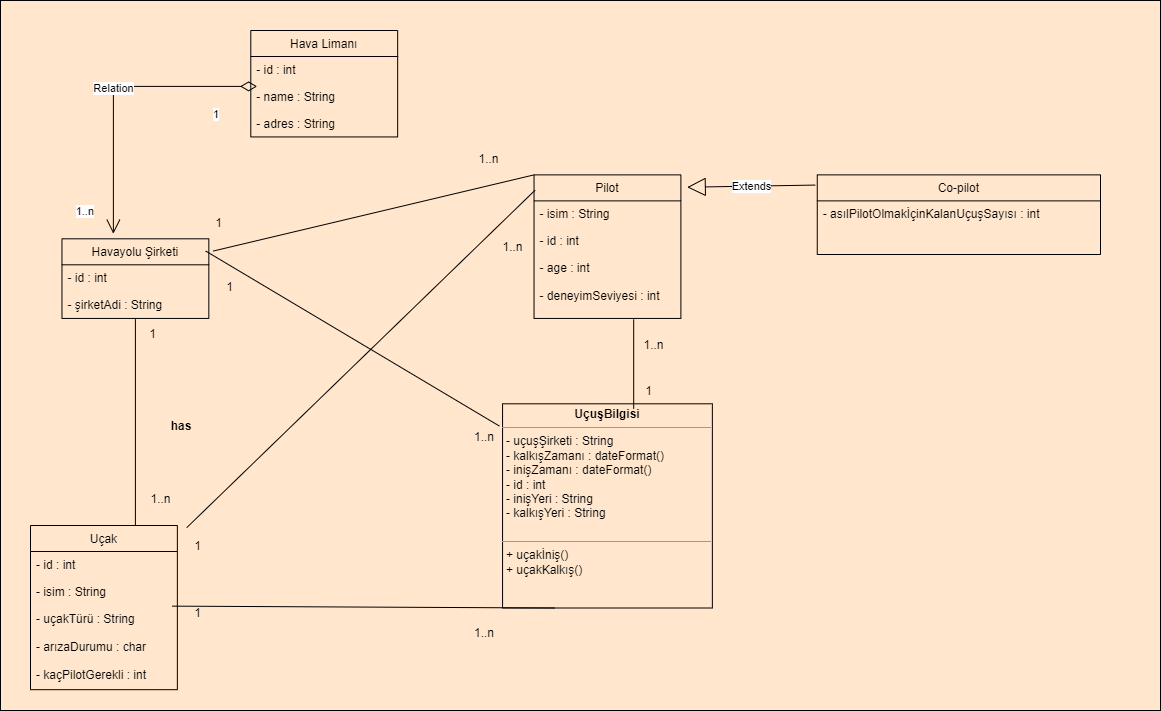

The diagram above was exported from draw.io. Its source (the exported page's mxGraphModel, read from the mxfile embedded in the PNG):
<mxGraphModel dx="1422" dy="794" grid="1" gridSize="10" guides="1" tooltips="1" connect="1" arrows="1" fold="1" page="1" pageScale="1" pageWidth="850" pageHeight="1100" math="0" shadow="0">
  <root>
    <mxCell id="0" />
    <mxCell id="1" parent="0" />
    <mxCell id="DBnKHaewIXvLO8ViBmxD-2" value="Text" style="text;html=1;align=center;verticalAlign=middle;resizable=0;points=[];autosize=1;strokeColor=none;fillColor=none;" vertex="1" parent="1">
      <mxGeometry x="930" y="570" width="40" height="20" as="geometry" />
    </mxCell>
    <mxCell id="DBnKHaewIXvLO8ViBmxD-4" value="" style="group" vertex="1" connectable="0" parent="1">
      <mxGeometry x="90" y="50" width="1160" height="710" as="geometry" />
    </mxCell>
    <mxCell id="DBnKHaewIXvLO8ViBmxD-1" value="" style="group;shadow=0;fillColor=#ffe6cc;strokeColor=#000000;gradientColor=none;gradientDirection=north;rounded=0;glass=0;sketch=0;noLabel=1;container=0;" vertex="1" connectable="0" parent="DBnKHaewIXvLO8ViBmxD-4">
      <mxGeometry width="1160" height="710" as="geometry" />
    </mxCell>
    <mxCell id="mqzi_uBiM5BLLx_I-PDk-1" value="Hava Limanı" style="swimlane;fontStyle=0;childLayout=stackLayout;horizontal=1;startSize=26;fillColor=none;horizontalStack=0;resizeParent=1;resizeParentMax=0;resizeLast=0;collapsible=1;marginBottom=0;shadow=0;" parent="DBnKHaewIXvLO8ViBmxD-4" vertex="1">
      <mxGeometry x="250.29411764705884" y="30" width="146.86274509803923" height="106.4375" as="geometry" />
    </mxCell>
    <mxCell id="mqzi_uBiM5BLLx_I-PDk-2" value="- id : int   " style="text;strokeColor=none;fillColor=none;align=left;verticalAlign=top;spacingLeft=4;spacingRight=4;overflow=hidden;rotatable=0;points=[[0,0.5],[1,0.5]];portConstraint=eastwest;shadow=0;" parent="mqzi_uBiM5BLLx_I-PDk-1" vertex="1">
      <mxGeometry y="26" width="146.86274509803923" height="26.812499999999996" as="geometry" />
    </mxCell>
    <mxCell id="mqzi_uBiM5BLLx_I-PDk-3" value="- name : String" style="text;strokeColor=none;fillColor=none;align=left;verticalAlign=top;spacingLeft=4;spacingRight=4;overflow=hidden;rotatable=0;points=[[0,0.5],[1,0.5]];portConstraint=eastwest;shadow=0;" parent="mqzi_uBiM5BLLx_I-PDk-1" vertex="1">
      <mxGeometry y="52.8125" width="146.86274509803923" height="26.812499999999996" as="geometry" />
    </mxCell>
    <mxCell id="mqzi_uBiM5BLLx_I-PDk-4" value="- adres : String" style="text;strokeColor=none;fillColor=none;align=left;verticalAlign=top;spacingLeft=4;spacingRight=4;overflow=hidden;rotatable=0;points=[[0,0.5],[1,0.5]];portConstraint=eastwest;shadow=0;" parent="mqzi_uBiM5BLLx_I-PDk-1" vertex="1">
      <mxGeometry y="79.625" width="146.86274509803923" height="26.812499999999996" as="geometry" />
    </mxCell>
    <mxCell id="mqzi_uBiM5BLLx_I-PDk-5" value="Havayolu Şirketi" style="swimlane;fontStyle=0;childLayout=stackLayout;horizontal=1;startSize=26;fillColor=none;horizontalStack=0;resizeParent=1;resizeParentMax=0;resizeLast=0;collapsible=1;marginBottom=0;shadow=0;" parent="DBnKHaewIXvLO8ViBmxD-4" vertex="1">
      <mxGeometry x="61.470588235294116" y="238.3125" width="146.86274509803923" height="79.625" as="geometry" />
    </mxCell>
    <mxCell id="mqzi_uBiM5BLLx_I-PDk-7" value="- id : int    " style="text;strokeColor=none;fillColor=none;align=left;verticalAlign=top;spacingLeft=4;spacingRight=4;overflow=hidden;rotatable=0;points=[[0,0.5],[1,0.5]];portConstraint=eastwest;shadow=0;" parent="mqzi_uBiM5BLLx_I-PDk-5" vertex="1">
      <mxGeometry y="26" width="146.86274509803923" height="26.812500000000004" as="geometry" />
    </mxCell>
    <mxCell id="mqzi_uBiM5BLLx_I-PDk-8" value="- şirketAdi : String" style="text;strokeColor=none;fillColor=none;align=left;verticalAlign=top;spacingLeft=4;spacingRight=4;overflow=hidden;rotatable=0;points=[[0,0.5],[1,0.5]];portConstraint=eastwest;shadow=0;" parent="mqzi_uBiM5BLLx_I-PDk-5" vertex="1">
      <mxGeometry y="52.8125" width="146.86274509803923" height="26.812500000000004" as="geometry" />
    </mxCell>
    <mxCell id="mqzi_uBiM5BLLx_I-PDk-15" value="Relation" style="endArrow=open;html=1;endSize=12;startArrow=diamondThin;startSize=14;startFill=0;edgeStyle=orthogonalEdgeStyle;rounded=0;entryX=0.35;entryY=-0.064;entryDx=0;entryDy=0;entryPerimeter=0;exitX=0.043;exitY=0.115;exitDx=0;exitDy=0;exitPerimeter=0;shadow=0;" parent="DBnKHaewIXvLO8ViBmxD-4" source="mqzi_uBiM5BLLx_I-PDk-3" target="mqzi_uBiM5BLLx_I-PDk-5" edge="1">
      <mxGeometry relative="1" as="geometry">
        <mxPoint x="208.33333333333337" y="349.6875" as="sourcePoint" />
        <mxPoint x="376.1764705882353" y="349.6875" as="targetPoint" />
      </mxGeometry>
    </mxCell>
    <mxCell id="mqzi_uBiM5BLLx_I-PDk-16" value="1" style="edgeLabel;resizable=0;html=1;align=left;verticalAlign=top;shadow=0;" parent="mqzi_uBiM5BLLx_I-PDk-15" connectable="0" vertex="1">
      <mxGeometry x="-1" relative="1" as="geometry">
        <mxPoint x="-46" y="15" as="offset" />
      </mxGeometry>
    </mxCell>
    <mxCell id="mqzi_uBiM5BLLx_I-PDk-17" value="1..n" style="edgeLabel;resizable=0;html=1;align=right;verticalAlign=top;shadow=0;" parent="mqzi_uBiM5BLLx_I-PDk-15" connectable="0" vertex="1">
      <mxGeometry x="1" relative="1" as="geometry">
        <mxPoint x="-19" y="-35" as="offset" />
      </mxGeometry>
    </mxCell>
    <mxCell id="mqzi_uBiM5BLLx_I-PDk-18" value="Uçak" style="swimlane;fontStyle=0;childLayout=stackLayout;horizontal=1;startSize=26;fillColor=none;horizontalStack=0;resizeParent=1;resizeParentMax=0;resizeLast=0;collapsible=1;marginBottom=0;shadow=0;" parent="DBnKHaewIXvLO8ViBmxD-4" vertex="1">
      <mxGeometry x="30" y="525" width="146.86274509803923" height="164.1875" as="geometry" />
    </mxCell>
    <mxCell id="mqzi_uBiM5BLLx_I-PDk-19" value="- id : int" style="text;strokeColor=none;fillColor=none;align=left;verticalAlign=top;spacingLeft=4;spacingRight=4;overflow=hidden;rotatable=0;points=[[0,0.5],[1,0.5]];portConstraint=eastwest;shadow=0;" parent="mqzi_uBiM5BLLx_I-PDk-18" vertex="1">
      <mxGeometry y="26" width="146.86274509803923" height="26.8125" as="geometry" />
    </mxCell>
    <mxCell id="mqzi_uBiM5BLLx_I-PDk-20" value="- isim : String" style="text;strokeColor=none;fillColor=none;align=left;verticalAlign=top;spacingLeft=4;spacingRight=4;overflow=hidden;rotatable=0;points=[[0,0.5],[1,0.5]];portConstraint=eastwest;shadow=0;" parent="mqzi_uBiM5BLLx_I-PDk-18" vertex="1">
      <mxGeometry y="52.8125" width="146.86274509803923" height="26.8125" as="geometry" />
    </mxCell>
    <mxCell id="mqzi_uBiM5BLLx_I-PDk-21" value="- uçakTürü : String&#10;&#10;- arızaDurumu : char&#10;&#10;- kaçPilotGerekli : int" style="text;strokeColor=none;fillColor=none;align=left;verticalAlign=top;spacingLeft=4;spacingRight=4;overflow=hidden;rotatable=0;points=[[0,0.5],[1,0.5]];portConstraint=eastwest;shadow=0;" parent="mqzi_uBiM5BLLx_I-PDk-18" vertex="1">
      <mxGeometry y="79.625" width="146.86274509803923" height="84.5625" as="geometry" />
    </mxCell>
    <mxCell id="mqzi_uBiM5BLLx_I-PDk-26" value="" style="line;strokeWidth=1;fillColor=none;align=left;verticalAlign=middle;spacingTop=-1;spacingLeft=3;spacingRight=3;rotatable=0;labelPosition=right;points=[];portConstraint=eastwest;flipV=0;flipH=1;direction=south;shadow=0;" parent="DBnKHaewIXvLO8ViBmxD-4" vertex="1">
      <mxGeometry x="130.7058823529412" y="318.75" width="8.392156862745098" height="206.25" as="geometry" />
    </mxCell>
    <mxCell id="mqzi_uBiM5BLLx_I-PDk-35" value="has" style="text;align=center;fontStyle=1;verticalAlign=middle;spacingLeft=3;spacingRight=3;strokeColor=none;rotatable=0;points=[[0,0.5],[1,0.5]];portConstraint=eastwest;shadow=0;" parent="DBnKHaewIXvLO8ViBmxD-4" vertex="1">
      <mxGeometry x="139.0980392156863" y="411.5625" width="83.92156862745098" height="26.8125" as="geometry" />
    </mxCell>
    <mxCell id="mqzi_uBiM5BLLx_I-PDk-42" value="1" style="text;html=1;strokeColor=none;fillColor=none;align=center;verticalAlign=middle;whiteSpace=wrap;rounded=0;shadow=0;" parent="DBnKHaewIXvLO8ViBmxD-4" vertex="1">
      <mxGeometry x="139.0980392156863" y="318.75" width="27.27450980392157" height="30.9375" as="geometry" />
    </mxCell>
    <mxCell id="mqzi_uBiM5BLLx_I-PDk-43" value="1..n" style="text;html=1;strokeColor=none;fillColor=none;align=center;verticalAlign=middle;whiteSpace=wrap;rounded=0;shadow=0;" parent="DBnKHaewIXvLO8ViBmxD-4" vertex="1">
      <mxGeometry x="145.39215686274508" y="483.75" width="31.47058823529412" height="30.9375" as="geometry" />
    </mxCell>
    <mxCell id="mqzi_uBiM5BLLx_I-PDk-44" value="&lt;p style=&quot;margin:0px;margin-top:4px;text-align:center;&quot;&gt;&lt;b&gt;UçuşBilgisi&lt;/b&gt;&lt;/p&gt;&lt;hr size=&quot;1&quot;&gt;&lt;p style=&quot;margin:0px;margin-left:4px;&quot;&gt;- uçuşŞirketi : String&lt;/p&gt;&lt;p style=&quot;margin:0px;margin-left:4px;&quot;&gt;- kalkışZamanı : dateFormat()&lt;/p&gt;&lt;p style=&quot;margin:0px;margin-left:4px;&quot;&gt;- inişZamanı : dateFormat()&lt;/p&gt;&lt;p style=&quot;margin:0px;margin-left:4px;&quot;&gt;- id : int&lt;/p&gt;&lt;p style=&quot;margin:0px;margin-left:4px;&quot;&gt;- inişYeri : String&lt;/p&gt;&lt;p style=&quot;margin:0px;margin-left:4px;&quot;&gt;- kalkışYeri : String&lt;/p&gt;&lt;p style=&quot;margin:0px;margin-left:4px;&quot;&gt;&lt;br&gt;&lt;/p&gt;&lt;hr size=&quot;1&quot;&gt;&lt;p style=&quot;margin:0px;margin-left:4px;&quot;&gt;+ uçakİniş()&lt;/p&gt;&lt;p style=&quot;margin:0px;margin-left:4px;&quot;&gt;+ uçakKalkış()&lt;/p&gt;" style="verticalAlign=top;align=left;overflow=fill;fontSize=12;fontFamily=Helvetica;html=1;shadow=0;fillColor=#ffe6cc;strokeColor=#000000;" parent="DBnKHaewIXvLO8ViBmxD-4" vertex="1">
      <mxGeometry x="502.0588235294117" y="403.3125" width="209.80392156862746" height="204.1875" as="geometry" />
    </mxCell>
    <mxCell id="mqzi_uBiM5BLLx_I-PDk-46" value="" style="endArrow=none;html=1;rounded=0;exitX=0.964;exitY=0.012;exitDx=0;exitDy=0;exitPerimeter=0;entryX=0.25;entryY=1;entryDx=0;entryDy=0;shadow=0;" parent="DBnKHaewIXvLO8ViBmxD-4" source="mqzi_uBiM5BLLx_I-PDk-21" target="mqzi_uBiM5BLLx_I-PDk-44" edge="1">
      <mxGeometry width="50" height="50" relative="1" as="geometry">
        <mxPoint x="271.27450980392155" y="370.3125" as="sourcePoint" />
        <mxPoint x="323.72549019607845" y="318.75" as="targetPoint" />
      </mxGeometry>
    </mxCell>
    <mxCell id="mqzi_uBiM5BLLx_I-PDk-47" value="1..n" style="text;html=1;strokeColor=none;fillColor=none;align=center;verticalAlign=middle;whiteSpace=wrap;rounded=0;shadow=0;" parent="DBnKHaewIXvLO8ViBmxD-4" vertex="1">
      <mxGeometry x="462.72058823529414" y="617.8125" width="41.96078431372549" height="30.9375" as="geometry" />
    </mxCell>
    <mxCell id="mqzi_uBiM5BLLx_I-PDk-48" value="1" style="text;html=1;strokeColor=none;fillColor=none;align=center;verticalAlign=middle;whiteSpace=wrap;rounded=0;shadow=0;" parent="DBnKHaewIXvLO8ViBmxD-4" vertex="1">
      <mxGeometry x="187.3529411764706" y="597.1875" width="20.980392156862745" height="30.9375" as="geometry" />
    </mxCell>
    <mxCell id="mqzi_uBiM5BLLx_I-PDk-49" value="" style="endArrow=none;html=1;rounded=0;entryX=0.979;entryY=0.154;entryDx=0;entryDy=0;entryPerimeter=0;exitX=-0.015;exitY=0.109;exitDx=0;exitDy=0;exitPerimeter=0;shadow=0;" parent="DBnKHaewIXvLO8ViBmxD-4" source="mqzi_uBiM5BLLx_I-PDk-44" target="mqzi_uBiM5BLLx_I-PDk-5" edge="1">
      <mxGeometry width="50" height="50" relative="1" as="geometry">
        <mxPoint x="271.27450980392155" y="370.3125" as="sourcePoint" />
        <mxPoint x="323.72549019607845" y="318.75" as="targetPoint" />
      </mxGeometry>
    </mxCell>
    <mxCell id="mqzi_uBiM5BLLx_I-PDk-50" value="1" style="text;html=1;strokeColor=none;fillColor=none;align=center;verticalAlign=middle;whiteSpace=wrap;rounded=0;shadow=0;" parent="DBnKHaewIXvLO8ViBmxD-4" vertex="1">
      <mxGeometry x="218.82352941176475" y="277.5" width="20.980392156862745" height="18.5625" as="geometry" />
    </mxCell>
    <mxCell id="mqzi_uBiM5BLLx_I-PDk-51" value="1..n" style="text;html=1;strokeColor=none;fillColor=none;align=center;verticalAlign=middle;whiteSpace=wrap;rounded=0;shadow=0;" parent="DBnKHaewIXvLO8ViBmxD-4" vertex="1">
      <mxGeometry x="470.5882352941177" y="421.875" width="26.225490196078432" height="30.9375" as="geometry" />
    </mxCell>
    <mxCell id="mqzi_uBiM5BLLx_I-PDk-58" value="Pilot" style="swimlane;fontStyle=0;childLayout=stackLayout;horizontal=1;startSize=26;fillColor=none;horizontalStack=0;resizeParent=1;resizeParentMax=0;resizeLast=0;collapsible=1;marginBottom=0;shadow=0;" parent="DBnKHaewIXvLO8ViBmxD-4" vertex="1">
      <mxGeometry x="533.5294117647059" y="174.375" width="146.86274509803923" height="143.5625" as="geometry" />
    </mxCell>
    <mxCell id="mqzi_uBiM5BLLx_I-PDk-59" value="- isim : String" style="text;strokeColor=none;fillColor=none;align=left;verticalAlign=top;spacingLeft=4;spacingRight=4;overflow=hidden;rotatable=0;points=[[0,0.5],[1,0.5]];portConstraint=eastwest;shadow=0;" parent="mqzi_uBiM5BLLx_I-PDk-58" vertex="1">
      <mxGeometry y="26" width="146.86274509803923" height="26.8125" as="geometry" />
    </mxCell>
    <mxCell id="mqzi_uBiM5BLLx_I-PDk-60" value="- id : int" style="text;strokeColor=none;fillColor=none;align=left;verticalAlign=top;spacingLeft=4;spacingRight=4;overflow=hidden;rotatable=0;points=[[0,0.5],[1,0.5]];portConstraint=eastwest;shadow=0;" parent="mqzi_uBiM5BLLx_I-PDk-58" vertex="1">
      <mxGeometry y="52.8125" width="146.86274509803923" height="26.8125" as="geometry" />
    </mxCell>
    <mxCell id="mqzi_uBiM5BLLx_I-PDk-61" value="- age : int&#10;&#10;- deneyimSeviyesi : int" style="text;strokeColor=none;fillColor=none;align=left;verticalAlign=top;spacingLeft=4;spacingRight=4;overflow=hidden;rotatable=0;points=[[0,0.5],[1,0.5]];portConstraint=eastwest;shadow=0;" parent="mqzi_uBiM5BLLx_I-PDk-58" vertex="1">
      <mxGeometry y="79.625" width="146.86274509803923" height="63.9375" as="geometry" />
    </mxCell>
    <mxCell id="mqzi_uBiM5BLLx_I-PDk-62" value="" style="endArrow=none;html=1;rounded=0;exitX=1.064;exitY=0.013;exitDx=0;exitDy=0;exitPerimeter=0;entryX=0.007;entryY=0.107;entryDx=0;entryDy=0;entryPerimeter=0;shadow=0;" parent="DBnKHaewIXvLO8ViBmxD-4" source="mqzi_uBiM5BLLx_I-PDk-18" target="mqzi_uBiM5BLLx_I-PDk-58" edge="1">
      <mxGeometry width="50" height="50" relative="1" as="geometry">
        <mxPoint x="271.27450980392155" y="370.3125" as="sourcePoint" />
        <mxPoint x="323.72549019607845" y="318.75" as="targetPoint" />
      </mxGeometry>
    </mxCell>
    <mxCell id="mqzi_uBiM5BLLx_I-PDk-63" value="1" style="text;html=1;strokeColor=none;fillColor=none;align=center;verticalAlign=middle;whiteSpace=wrap;rounded=0;shadow=0;" parent="DBnKHaewIXvLO8ViBmxD-4" vertex="1">
      <mxGeometry x="187.3529411764706" y="535.3125" width="20.980392156862745" height="20.625" as="geometry" />
    </mxCell>
    <mxCell id="mqzi_uBiM5BLLx_I-PDk-64" value="1..n" style="text;html=1;strokeColor=none;fillColor=none;align=center;verticalAlign=middle;whiteSpace=wrap;rounded=0;shadow=0;" parent="DBnKHaewIXvLO8ViBmxD-4" vertex="1">
      <mxGeometry x="496.813725490196" y="231.09375" width="31.47058823529412" height="30.9375" as="geometry" />
    </mxCell>
    <mxCell id="mqzi_uBiM5BLLx_I-PDk-65" value="" style="endArrow=none;html=1;rounded=0;exitX=0.625;exitY=0.025;exitDx=0;exitDy=0;exitPerimeter=0;shadow=0;" parent="DBnKHaewIXvLO8ViBmxD-4" source="mqzi_uBiM5BLLx_I-PDk-44" edge="1">
      <mxGeometry width="50" height="50" relative="1" as="geometry">
        <mxPoint x="271.27450980392155" y="370.3125" as="sourcePoint" />
        <mxPoint x="633.186274509804" y="318.75" as="targetPoint" />
      </mxGeometry>
    </mxCell>
    <mxCell id="mqzi_uBiM5BLLx_I-PDk-66" value="1" style="text;html=1;strokeColor=none;fillColor=none;align=center;verticalAlign=middle;whiteSpace=wrap;rounded=0;shadow=0;" parent="DBnKHaewIXvLO8ViBmxD-4" vertex="1">
      <mxGeometry x="638.4313725490197" y="380.625" width="20.980392156862745" height="20.625" as="geometry" />
    </mxCell>
    <mxCell id="mqzi_uBiM5BLLx_I-PDk-67" value="1..n" style="text;html=1;strokeColor=none;fillColor=none;align=center;verticalAlign=middle;whiteSpace=wrap;rounded=0;shadow=0;" parent="DBnKHaewIXvLO8ViBmxD-4" vertex="1">
      <mxGeometry x="638.4313725490197" y="329.0625" width="31.47058823529412" height="30.9375" as="geometry" />
    </mxCell>
    <mxCell id="mqzi_uBiM5BLLx_I-PDk-68" value="" style="endArrow=none;html=1;rounded=0;exitX=1.029;exitY=0.154;exitDx=0;exitDy=0;exitPerimeter=0;entryX=0;entryY=0;entryDx=0;entryDy=0;shadow=0;" parent="DBnKHaewIXvLO8ViBmxD-4" source="mqzi_uBiM5BLLx_I-PDk-5" target="mqzi_uBiM5BLLx_I-PDk-58" edge="1">
      <mxGeometry width="50" height="50" relative="1" as="geometry">
        <mxPoint x="271.27450980392155" y="370.3125" as="sourcePoint" />
        <mxPoint x="323.72549019607845" y="318.75" as="targetPoint" />
      </mxGeometry>
    </mxCell>
    <mxCell id="mqzi_uBiM5BLLx_I-PDk-69" value="1" style="text;html=1;strokeColor=none;fillColor=none;align=center;verticalAlign=middle;whiteSpace=wrap;rounded=0;shadow=0;" parent="DBnKHaewIXvLO8ViBmxD-4" vertex="1">
      <mxGeometry x="208.33333333333337" y="215.625" width="20.980392156862745" height="15.46875" as="geometry" />
    </mxCell>
    <mxCell id="mqzi_uBiM5BLLx_I-PDk-70" value="1..n" style="text;html=1;strokeColor=none;fillColor=none;align=center;verticalAlign=middle;whiteSpace=wrap;rounded=0;shadow=0;" parent="DBnKHaewIXvLO8ViBmxD-4" vertex="1">
      <mxGeometry x="473.2107843137255" y="143.4375" width="31.47058823529412" height="30.9375" as="geometry" />
    </mxCell>
    <mxCell id="mqzi_uBiM5BLLx_I-PDk-71" value="Co-pilot" style="swimlane;fontStyle=0;childLayout=stackLayout;horizontal=1;startSize=26;fillColor=none;horizontalStack=0;resizeParent=1;resizeParentMax=0;resizeLast=0;collapsible=1;marginBottom=0;shadow=0;" parent="DBnKHaewIXvLO8ViBmxD-4" vertex="1">
      <mxGeometry x="816.7647058823529" y="174.375" width="283.2352941176471" height="79.625" as="geometry" />
    </mxCell>
    <mxCell id="mqzi_uBiM5BLLx_I-PDk-72" value="- asılPilotOlmakİçinKalanUçuşSayısı : int" style="text;strokeColor=none;fillColor=none;align=left;verticalAlign=top;spacingLeft=4;spacingRight=4;overflow=hidden;rotatable=0;points=[[0,0.5],[1,0.5]];portConstraint=eastwest;shadow=0;" parent="mqzi_uBiM5BLLx_I-PDk-71" vertex="1">
      <mxGeometry y="26" width="283.2352941176471" height="26.812500000000004" as="geometry" />
    </mxCell>
    <mxCell id="mqzi_uBiM5BLLx_I-PDk-74" value=" " style="text;strokeColor=none;fillColor=none;align=left;verticalAlign=top;spacingLeft=4;spacingRight=4;overflow=hidden;rotatable=0;points=[[0,0.5],[1,0.5]];portConstraint=eastwest;shadow=0;" parent="mqzi_uBiM5BLLx_I-PDk-71" vertex="1">
      <mxGeometry y="52.8125" width="283.2352941176471" height="26.812500000000004" as="geometry" />
    </mxCell>
    <mxCell id="mqzi_uBiM5BLLx_I-PDk-75" value="Extends" style="endArrow=block;endSize=16;endFill=0;html=1;rounded=0;entryX=1.043;entryY=0.086;entryDx=0;entryDy=0;entryPerimeter=0;exitX=-0.007;exitY=0.128;exitDx=0;exitDy=0;exitPerimeter=0;shadow=0;" parent="DBnKHaewIXvLO8ViBmxD-4" source="mqzi_uBiM5BLLx_I-PDk-71" target="mqzi_uBiM5BLLx_I-PDk-58" edge="1">
      <mxGeometry width="160" relative="1" as="geometry">
        <mxPoint x="302.7450980392157" y="762.1875" as="sourcePoint" />
        <mxPoint x="470.5882352941177" y="762.1875" as="targetPoint" />
      </mxGeometry>
    </mxCell>
  </root>
</mxGraphModel>